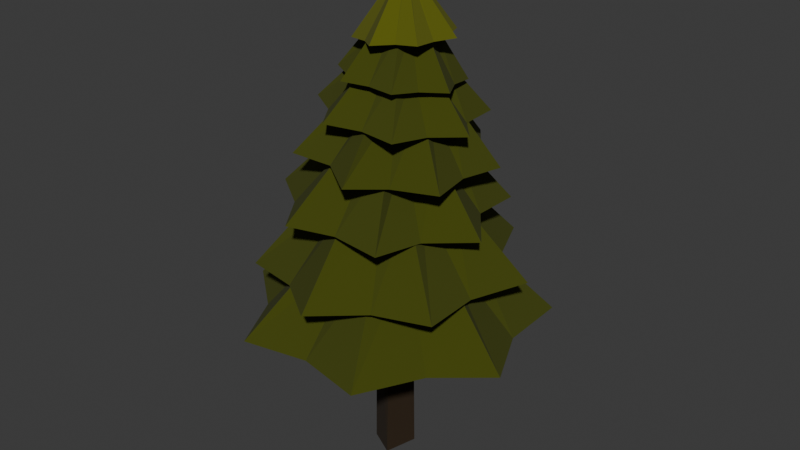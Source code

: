 # Source: tree6.blend  (saved by Blender 4.2.66; exported with 4.5.12 LTS)
import bpy
from mathutils import Matrix  # noqa: F401  (used for matrix-valued properties, if any)

bpy.ops.wm.read_factory_settings(use_empty=True)
scene = bpy.context.scene
scene.name = 'Scene'

# ---- collections
col_collection = bpy.data.collections.new('Collection'); scene.collection.children.link(col_collection)

# ---- materials (node trees are filled in below, after node groups)
mat_ground = bpy.data.materials.new('Ground')
mat_leaves = bpy.data.materials.new('Leaves')
mat_leaves.alpha_threshold = 0.0
mat_leaves.roughness = 0.5
mat_leaves.line_color = (0.0, 0.0, 0.0, 1.0)
mat_leaves2 = bpy.data.materials.new('Leaves2')

# ---- material node trees
mat_ground.use_nodes = True; mat_ground.node_tree.nodes.clear()
_N = mat_ground.node_tree.nodes; _L = mat_ground.node_tree.links
n0 = _N.new('ShaderNodeBsdfPrincipled'); n0.name = 'Principled BSDF'; n0.location = (10, 300)
n0.inputs[0].default_value = (0.02243, 0.01084, 0.001113, 1.0)
n0.inputs[2].default_value = 1.0
n1 = _N.new('ShaderNodeOutputMaterial'); n1.name = 'Material Output'; n1.location = (300, 300)
_L.new(n0.outputs[0], n1.inputs[0])
n1.is_active_output = True
mat_leaves.use_nodes = True; mat_leaves.node_tree.nodes.clear()
_N = mat_leaves.node_tree.nodes; _L = mat_leaves.node_tree.links
n0 = _N.new('ShaderNodeOutputMaterial'); n0.name = 'Material Output'; n0.location = (300, 300)
n1 = _N.new('ShaderNodeBsdfPrincipled'); n1.name = 'Principled BSDF'; n1.location = (10, 300)
n1.inputs[0].default_value = (0.05068, 0.05972, 0.0, 1.0)
n1.inputs[2].default_value = 1.0
n1.inputs[3].default_value = 1.45
_L.new(n1.outputs[0], n0.inputs[0])
n0.is_active_output = True
mat_leaves2.use_nodes = True; mat_leaves2.node_tree.nodes.clear()
_N = mat_leaves2.node_tree.nodes; _L = mat_leaves2.node_tree.links
n0 = _N.new('ShaderNodeBsdfPrincipled'); n0.name = 'Principled BSDF'; n0.location = (10, 300)
n0.inputs[0].default_value = (0.09347, 0.1012, 0.0, 1.0)
n0.inputs[2].default_value = 1.0
n1 = _N.new('ShaderNodeOutputMaterial'); n1.name = 'Material Output'; n1.location = (300, 300)
_L.new(n0.outputs[0], n1.inputs[0])
n1.is_active_output = True

# ---- world
world_world = bpy.data.worlds.new('World'); scene.world = world_world
world_world.use_nodes = True; world_world.node_tree.nodes.clear()
_N = world_world.node_tree.nodes; _L = world_world.node_tree.links
n0 = _N.new('ShaderNodeOutputWorld'); n0.name = 'World Output'; n0.location = (300, 300)
n1 = _N.new('ShaderNodeBackground'); n1.name = 'Background'; n1.location = (10, 300)
n1.inputs[0].default_value = (0.05088, 0.05088, 0.05088, 1.0)
_L.new(n1.outputs[0], n0.inputs[0])
n0.is_active_output = True
world_world.color = (0.05088, 0.05088, 0.05088)
world_world.sun_shadow_jitter_overblur = 0.0

# ---- meshes
me_tree = bpy.data.meshes.new('Tree')
me_tree.from_pydata([(-0.2055, 0.75, -0.8334), (0.7317, 0.2404, -0.8334), (-0.7649, -0.2225, -0.8573), (0.2228, -0.7596, -0.8573), (-0.2628, 0.5887, 0.05485), (0.5703, 0.2978, 0.05485), (0.2832, -0.5895, 0.07878), (-0.5948, -0.283, 0.07878), (-0.00814, 5.638, -0.2229), (-4.418, 3.514, -0.2229), (-5.507, -1.258, -0.2229), (-2.455, -5.084, -0.2229), (2.439, -5.084, -0.2229), (5.491, -1.258, -0.2229), (4.402, 3.514, -0.2229), (-0.00814, 2.499, 0.1036), (-1.964, 1.557, 0.1036), (-2.447, -0.5592, 0.1036), (-1.093, -2.256, 0.1036), (1.077, -2.256, 0.1036), (2.43, -0.5592, 0.1036), (1.947, 1.557, 0.1036), (-3.599, -2.844, -0.2232), (-1.388, -1.081, 0.1033), (-1.89, 3.842, -0.2133), (-0.6625, 1.294, 0.1132), (4.465, 0.9504, -0.2236), (1.708, 0.3211, 0.1029), (-0.03088, -4.572, -0.2242), (-0.03088, -1.744, 0.1023), (3.676, -2.829, -0.2204), (1.465, -1.066, 0.1062), (-4.19, 1.074, -0.2406), (-1.433, 0.4447, 0.08594), (1.896, 3.773, -0.2336), (0.6689, 1.225, 0.09294), (1.942, 4.496, -0.007196), (-2.307, 4.328, -0.02473), (-4.824, 0.8986, -0.03513), (-3.715, -3.209, -0.03055), (0.1856, -4.902, -0.01445), (3.94, -2.906, 0.001056), (4.722, 1.277, 0.004281), (0.7417, 1.992, 0.3032), (-1.142, 1.918, 0.2954), (-2.259, 0.397, 0.2908), (-1.767, -1.425, 0.2929), (-0.03702, -2.176, 0.3), (1.628, -1.29, 0.3069), (1.975, 0.5647, 0.3083), (-3.852, -1.027, -0.03141), (-1.595, -0.3851, 0.2933), (-0.1818, 3.715, -0.006689), (-0.1995, 1.258, 0.3086), (3.887, -0.7899, 0.0001778), (1.357, -0.3381, 0.3051), (-1.605, -3.639, -0.02308), (-0.7424, -1.383, 0.2959), (1.95, -3.531, -0.004696), (0.6828, -1.36, 0.3054), (-2.963, 2.303, -0.04451), (-1.098, 0.8471, 0.2786), (2.818, 2.35, -0.01388), (0.8447, 0.7422, 0.2933), (3.967, -0.4286, 0.2123), (2.795, 2.926, 0.2158), (-0.5588, 4.101, 0.2259), (-3.568, 2.212, 0.235), (-3.966, -1.319, 0.2362), (-1.455, -3.832, 0.2286), (2.076, -3.436, 0.218), (1.86, -0.1724, 0.486), (1.34, 1.315, 0.4875), (-0.147, 1.836, 0.492), (-1.481, 0.9985, 0.496), (-1.658, -0.5673, 0.4966), (-0.5443, -1.682, 0.4932), (1.022, -1.506, 0.4885), (-1.859, 2.854, 0.2296), (-0.6096, 1.115, 0.4932), (2.83, 1.075, 0.2236), (1.049, 0.3979, 0.4963), (0.2215, -3.273, 0.223), (0.1492, -1.233, 0.4906), (-3.396, 0.421, 0.2334), (-1.199, 0.1902, 0.4941), (-2.439, -2.395, 0.2337), (-0.8299, -0.9443, 0.4962), (1.007, 2.961, 0.2067), (0.4861, 1.023, 0.4756), (2.462, -1.65, 0.2081), (0.881, -0.5569, 0.4802), (-2.199, -2.618, 0.4405), (0.7327, -3.433, 0.4243), (3.198, -1.645, 0.4088), (3.341, 1.399, 0.4058), (1.053, 3.407, 0.4175), (-1.942, 2.867, 0.4351), (-3.389, 0.1855, 0.4454), (-0.7682, -1.079, 0.6727), (0.5319, -1.44, 0.6655), (1.625, -0.6472, 0.6587), (1.689, 0.7028, 0.6573), (0.6741, 1.593, 0.6625), (-0.6542, 1.354, 0.6703), (-1.296, 0.1648, 0.6749), (2.957, -0.12, 0.4089), (1.344, 0.03132, 0.6596), (-0.5793, -2.548, 0.4383), (0.03557, -0.7811, 0.675), (-2.368, 1.412, 0.4381), (-0.6777, 0.6451, 0.6705), (1.997, 2.153, 0.412), (0.9812, 0.8984, 0.6603), (-0.4483, 2.859, 0.4284), (0.005817, 1.196, 0.6686), (1.619, -2.201, 0.4052), (0.7322, -0.7052, 0.6508), (-2.329, -0.9661, 0.4322), (-0.5671, -0.2065, 0.6631), (-1.568, 1.13, 0.7027), (-1.79, -0.7658, 0.7221), (-0.4384, -2.123, 0.7332), (1.468, -1.919, 0.7275), (2.494, -0.3086, 0.7094), (1.867, 1.496, 0.6925), (0.05916, 2.136, 0.6895), (-0.5378, 0.6806, 0.889), (-0.636, -0.16, 0.8976), (-0.03659, -0.7617, 0.9025), (0.809, -0.6715, 0.9), (1.264, 0.04275, 0.892), (0.9859, 0.8432, 0.8844), (0.1841, 1.127, 0.8831), (0.4868, -1.827, 0.7283), (0.358, -0.5227, 0.8992), (-1.369, 0.1411, 0.7176), (-0.2765, 0.2194, 0.8985), (0.9213, 1.62, 0.6926), (0.543, 0.7892, 0.8854), (1.807, -1.015, 0.7171), (0.8621, -0.2154, 0.8946), (2.007, 0.572, 0.7029), (0.9512, 0.4212, 0.8902), (-0.9339, -1.213, 0.7151), (-0.156, -0.2294, 0.8874), (-0.5516, 1.359, 0.6924), (0.02623, 0.6301, 0.8824), (1.241, 1.651, 0.8573), (-0.2866, 1.679, 0.8419), (-1.266, 0.4967, 0.8367), (-0.9605, -1.006, 0.8457), (0.4005, -1.697, 0.862), (1.792, -1.056, 0.8734), (2.166, 0.4338, 0.8713), (0.3652, 0.3715, 1.08), (0.2114, 0.3744, 1.078), (0.1128, 0.2553, 1.077), (0.1435, 0.104, 1.078), (0.2806, 0.03446, 1.08), (0.4206, 0.09896, 1.081), (0.4583, 0.249, 1.081), (-0.9607, -0.2171, 0.8424), (0.1628, 0.1882, 1.078), (0.4584, 1.419, 0.857), (0.284, 0.317, 1.08), (1.82, -0.2935, 0.8702), (0.4035, 0.178, 1.081), (-0.213, -1.205, 0.8531), (0.2273, 0.1024, 1.079), (1.063, -1.239, 0.8686), (0.3431, 0.09798, 1.081), (-0.5609, 0.9555, 0.8297), (0.211, 0.2848, 1.076), (1.511, 0.8551, 0.8557), (0.3681, 0.2677, 1.078), (2.272, 2.254, 0.5648), (-0.1884, 3.042, 0.5737), (-2.337, 1.61, 0.5884), (-2.557, -0.9644, 0.5978), (-0.682, -2.742, 0.5949), (1.876, -2.384, 0.5818), (3.19, -0.1606, 0.5684), (1.19, 1.072, 0.7647), (0.09899, 1.421, 0.7686), (-0.854, 0.7859, 0.7751), (-0.9514, -0.3556, 0.7793), (-0.1199, -1.144, 0.778), (1.014, -0.9852, 0.7722), (1.597, 0.0008722, 0.7663), (-2.182, 0.3092, 0.5918), (-0.6378, 0.2017, 0.7759), (0.9011, 2.25, 0.5768), (0.5039, 0.8487, 0.7742), (2.284, -1.166, 0.5755), (1.057, -0.3856, 0.7696), (-1.442, -1.649, 0.5941), (-0.3586, -0.5452, 0.7764), (0.6109, -2.327, 0.589), (0.4612, -0.8285, 0.7758), (-0.9899, 2.024, 0.5705), (-0.1045, 0.8014, 0.7613), (2.322, 0.8478, 0.5629), (0.9852, 0.3373, 0.7618)], [], [(1, 3, 2, 0), (7, 6, 5, 4), (2, 7, 4, 0), (3, 6, 7, 2), (1, 5, 6, 3), (0, 4, 5, 1), (26, 14, 21, 27), (28, 12, 19, 29), (32, 10, 17, 33), (34, 8, 15, 35), (30, 13, 20, 31), (22, 11, 18, 23), (24, 9, 16, 25), (10, 22, 23, 17), (8, 24, 25, 15), (13, 26, 27, 20), (11, 28, 29, 18), (12, 30, 31, 19), (9, 32, 33, 16), (14, 34, 35, 21), (54, 42, 49, 55), (56, 40, 47, 57), (60, 38, 45, 61), (62, 36, 43, 63), (58, 41, 48, 59), (50, 39, 46, 51), (52, 37, 44, 53), (38, 50, 51, 45), (36, 52, 53, 43), (41, 54, 55, 48), (39, 56, 57, 46), (40, 58, 59, 47), (37, 60, 61, 44), (42, 62, 63, 49), (82, 70, 77, 83), (84, 68, 75, 85), (88, 66, 73, 89), (90, 64, 71, 91), (86, 69, 76, 87), (78, 67, 74, 79), (80, 65, 72, 81), (66, 78, 79, 73), (64, 80, 81, 71), (69, 82, 83, 76), (67, 84, 85, 74), (68, 86, 87, 75), (65, 88, 89, 72), (70, 90, 91, 77), (110, 98, 105, 111), (112, 96, 103, 113), (116, 94, 101, 117), (118, 92, 99, 119), (114, 97, 104, 115), (106, 95, 102, 107), (108, 93, 100, 109), (94, 106, 107, 101), (92, 108, 109, 99), (97, 110, 111, 104), (95, 112, 113, 102), (96, 114, 115, 103), (93, 116, 117, 100), (98, 118, 119, 105), (138, 126, 133, 139), (140, 124, 131, 141), (144, 122, 129, 145), (146, 120, 127, 147), (142, 125, 132, 143), (134, 123, 130, 135), (136, 121, 128, 137), (122, 134, 135, 129), (120, 136, 137, 127), (125, 138, 139, 132), (123, 140, 141, 130), (124, 142, 143, 131), (121, 144, 145, 128), (126, 146, 147, 133), (166, 154, 161, 167), (168, 152, 159, 169), (172, 150, 157, 173), (174, 148, 155, 175), (170, 153, 160, 171), (162, 151, 158, 163), (164, 149, 156, 165), (150, 162, 163, 157), (148, 164, 165, 155), (153, 166, 167, 160), (151, 168, 169, 158), (152, 170, 171, 159), (149, 172, 173, 156), (154, 174, 175, 161), (194, 182, 189, 195), (196, 180, 187, 197), (200, 178, 185, 201), (202, 176, 183, 203), (198, 181, 188, 199), (190, 179, 186, 191), (192, 177, 184, 193), (178, 190, 191, 185), (176, 192, 193, 183), (181, 194, 195, 188), (179, 196, 197, 186), (180, 198, 199, 187), (177, 200, 201, 184), (182, 202, 203, 189)])
me_tree.polygons.foreach_set('material_index', [0, 0, 0, 0, 0, 0, 1, 1, 1, 1, 1, 1, 1, 1, 1, 1, 1, 1, 1, 1, 1, 1, 1, 1, 1, 1, 1, 1, 1, 1, 1, 1, 1, 1, 1, 1, 1, 1, 1, 1, 1, 1, 1, 1, 1, 1, 1, 1, 1, 1, 1, 1, 1, 1, 1, 1, 1, 1, 1, 1, 1, 1, 1, 1, 1, 1, 1, 1, 1, 1, 1, 1, 1, 1, 1, 1, 2, 2, 2, 2, 2, 2, 2, 2, 2, 2, 2, 2, 2, 2, 1, 1, 1, 1, 1, 1, 1, 1, 1, 1, 1, 1, 1, 1])
_uv = me_tree.uv_layers.new(name='UVMap')
_uv.uv.foreach_set('vector', [0.125, 0.5, 0.375, 0.5, 0.375, 0.75, 0.125, 0.75, 0.5243, 0.75, 0.5243, 0.5, 0.5243, 0.25, 0.5243, 0.0, 0.375, 0.75, 0.5243, 0.75, 0.5243, 1.0, 0.375, 1.0, 0.375, 0.5, 0.5243, 0.5, 0.5243, 0.75, 0.375, 0.75, 0.375, 0.25, 0.5243, 0.25, 0.5243, 0.5, 0.375, 0.5, 0.375, 0.0, 0.5243, 0.0, 0.5243, 0.25, 0.375, 0.25, 0.0, 0.0, 0.0, 0.0, 0.0, 0.0, 0.0, 0.0, 0.0, 0.0, 0.0, 0.0, 0.0, 0.0, 0.0, 0.0, 0.0, 0.0, 0.0, 0.0, 0.0, 0.0, 0.0, 0.0, 0.0, 0.0, 0.0, 0.0, 0.0, 0.0, 0.0, 0.0, 0.0, 0.0, 0.0, 0.0, 0.0, 0.0, 0.0, 0.0, 0.0, 0.0, 0.0, 0.0, 0.0, 0.0, 0.0, 0.0, 0.0, 0.0, 0.0, 0.0, 0.0, 0.0, 0.0, 0.0, 0.0, 0.0, 0.0, 0.0, 0.0, 0.0, 0.0, 0.0, 0.0, 0.0, 0.0, 0.0, 0.0, 0.0, 0.0, 0.0, 0.0, 0.0, 0.0, 0.0, 0.0, 0.0, 0.0, 0.0, 0.0, 0.0, 0.0, 0.0, 0.0, 0.0, 0.0, 0.0, 0.0, 0.0, 0.0, 0.0, 0.0, 0.0, 0.0, 0.0, 0.0, 0.0, 0.0, 0.0, 0.0, 0.0, 0.0, 0.0, 0.0, 0.0, 0.0, 0.0, 0.0, 0.0, 0.0, 0.0, 0.0, 0.0, 0.0, 0.0, 0.0, 0.0, 0.0, 0.0, 0.0, 0.0, 0.0, 0.0, 0.0, 0.0, 0.0, 0.0, 0.0, 0.0, 0.0, 0.0, 0.0, 0.0, 0.0, 0.0, 0.0, 0.0, 0.0, 0.0, 0.0, 0.0, 0.0, 0.0, 0.0, 0.0, 0.0, 0.0, 0.0, 0.0, 0.0, 0.0, 0.0, 0.0, 0.0, 0.0, 0.0, 0.0, 0.0, 0.0, 0.0, 0.0, 0.0, 0.0, 0.0, 0.0, 0.0, 0.0, 0.0, 0.0, 0.0, 0.0, 0.0, 0.0, 0.0, 0.0, 0.0, 0.0, 0.0, 0.0, 0.0, 0.0, 0.0, 0.0, 0.0, 0.0, 0.0, 0.0, 0.0, 0.0, 0.0, 0.0, 0.0, 0.0, 0.0, 0.0, 0.0, 0.0, 0.0, 0.0, 0.0, 0.0, 0.0, 0.0, 0.0, 0.0, 0.0, 0.0, 0.0, 0.0, 0.0, 0.0, 0.0, 0.0, 0.0, 0.0, 0.0, 0.0, 0.0, 0.0, 0.0, 0.0, 0.0, 0.0, 0.0, 0.0, 0.0, 0.0, 0.0, 0.0, 0.0, 0.0, 0.0, 0.0, 0.0, 0.0, 0.0, 0.0, 0.0, 0.0, 0.0, 0.0, 0.0, 0.0, 0.0, 0.0, 0.0, 0.0, 0.0, 0.0, 0.0, 0.0, 0.0, 0.0, 0.0, 0.0, 0.0, 0.0, 0.0, 0.0, 0.0, 0.0, 0.0, 0.0, 0.0, 0.0, 0.0, 0.0, 0.0, 0.0, 0.0, 0.0, 0.0, 0.0, 0.0, 0.0, 0.0, 0.0, 0.0, 0.0, 0.0, 0.0, 0.0, 0.0, 0.0, 0.0, 0.0, 0.0, 0.0, 0.0, 0.0, 0.0, 0.0, 0.0, 0.0, 0.0, 0.0, 0.0, 0.0, 0.0, 0.0, 0.0, 0.0, 0.0, 0.0, 0.0, 0.0, 0.0, 0.0, 0.0, 0.0, 0.0, 0.0, 0.0, 0.0, 0.0, 0.0, 0.0, 0.0, 0.0, 0.0, 0.0, 0.0, 0.0, 0.0, 0.0, 0.0, 0.0, 0.0, 0.0, 0.0, 0.0, 0.0, 0.0, 0.0, 0.0, 0.0, 0.0, 0.0, 0.0, 0.0, 0.0, 0.0, 0.0, 0.0, 0.0, 0.0, 0.0, 0.0, 0.0, 0.0, 0.0, 0.0, 0.0, 0.0, 0.0, 0.0, 0.0, 0.0, 0.0, 0.0, 0.0, 0.0, 0.0, 0.0, 0.0, 0.0, 0.0, 0.0, 0.0, 0.0, 0.0, 0.0, 0.0, 0.0, 0.0, 0.0, 0.0, 0.0, 0.0, 0.0, 0.0, 0.0, 0.0, 0.0, 0.0, 0.0, 0.0, 0.0, 0.0, 0.0, 0.0, 0.0, 0.0, 0.0, 0.0, 0.0, 0.0, 0.0, 0.0, 0.0, 0.0, 0.0, 0.0, 0.0, 0.0, 0.0, 0.0, 0.0, 0.0, 0.0, 0.0, 0.0, 0.0, 0.0, 0.0, 0.0, 0.0, 0.0, 0.0, 0.0, 0.0, 0.0, 0.0, 0.0, 0.0, 0.0, 0.0, 0.0, 0.0, 0.0, 0.0, 0.0, 0.0, 0.0, 0.0, 0.0, 0.0, 0.0, 0.0, 0.0, 0.0, 0.0, 0.0, 0.0, 0.0, 0.0, 0.0, 0.0, 0.0, 0.0, 0.0, 0.0, 0.0, 0.0, 0.0, 0.0, 0.0, 0.0, 0.0, 0.0, 0.0, 0.0, 0.0, 0.0, 0.0, 0.0, 0.0, 0.0, 0.0, 0.0, 0.0, 0.0, 0.0, 0.0, 0.0, 0.0, 0.0, 0.0, 0.0, 0.0, 0.0, 0.0, 0.0, 0.0, 0.0, 0.0, 0.0, 0.0, 0.0, 0.0, 0.0, 0.0, 0.0, 0.0, 0.0, 0.0, 0.0, 0.0, 0.0, 0.0, 0.0, 0.0, 0.0, 0.0, 0.0, 0.0, 0.0, 0.0, 0.0, 0.0, 0.0, 0.0, 0.0, 0.0, 0.0, 0.0, 0.0, 0.0, 0.0, 0.0, 0.0, 0.0, 0.0, 0.0, 0.0, 0.0, 0.0, 0.0, 0.0, 0.0, 0.0, 0.0, 0.0, 0.0, 0.0, 0.0, 0.0, 0.0, 0.0, 0.0, 0.0, 0.0, 0.0, 0.0, 0.0, 0.0, 0.0, 0.0, 0.0, 0.0, 0.0, 0.0, 0.0, 0.0, 0.0, 0.0, 0.0, 0.0, 0.0, 0.0, 0.0, 0.0, 0.0, 0.0, 0.0, 0.0, 0.0, 0.0, 0.0, 0.0, 0.0, 0.0, 0.0, 0.0, 0.0, 0.0, 0.0, 0.0, 0.0, 0.0, 0.0, 0.0, 0.0, 0.0, 0.0, 0.0, 0.0, 0.0, 0.0, 0.0, 0.0, 0.0, 0.0, 0.0, 0.0, 0.0, 0.0, 0.0, 0.0, 0.0, 0.0, 0.0, 0.0, 0.0, 0.0, 0.0, 0.0, 0.0, 0.0, 0.0, 0.0, 0.0, 0.0, 0.0, 0.0, 0.0, 0.0, 0.0, 0.0, 0.0, 0.0, 0.0, 0.0, 0.0, 0.0, 0.0, 0.0, 0.0, 0.0, 0.0, 0.0, 0.0, 0.0, 0.0, 0.0, 0.0, 0.0, 0.0, 0.0, 0.0, 0.0, 0.0, 0.0, 0.0, 0.0, 0.0, 0.0, 0.0, 0.0, 0.0, 0.0, 0.0, 0.0, 0.0, 0.0, 0.0, 0.0, 0.0, 0.0, 0.0, 0.0, 0.0, 0.0, 0.0, 0.0, 0.0, 0.0, 0.0, 0.0, 0.0, 0.0, 0.0, 0.0, 0.0, 0.0, 0.0, 0.0, 0.0, 0.0, 0.0, 0.0, 0.0, 0.0, 0.0, 0.0, 0.0, 0.0, 0.0, 0.0, 0.0, 0.0, 0.0, 0.0, 0.0, 0.0, 0.0, 0.0, 0.0, 0.0, 0.0, 0.0, 0.0, 0.0, 0.0, 0.0, 0.0, 0.0, 0.0, 0.0, 0.0, 0.0, 0.0, 0.0, 0.0, 0.0, 0.0, 0.0, 0.0, 0.0, 0.0, 0.0, 0.0, 0.0, 0.0, 0.0, 0.0, 0.0, 0.0, 0.0, 0.0, 0.0, 0.0, 0.0, 0.0, 0.0, 0.0, 0.0, 0.0, 0.0, 0.0, 0.0, 0.0, 0.0, 0.0, 0.0, 0.0, 0.0, 0.0, 0.0, 0.0, 0.0, 0.0, 0.0, 0.0, 0.0, 0.0, 0.0, 0.0, 0.0, 0.0, 0.0, 0.0, 0.0, 0.0, 0.0, 0.0, 0.0, 0.0, 0.0, 0.0, 0.0, 0.0, 0.0, 0.0, 0.0, 0.0, 0.0, 0.0, 0.0, 0.0, 0.0, 0.0, 0.0])
me_tree.materials.append(mat_ground)
me_tree.materials.append(mat_leaves)
me_tree.materials.append(mat_leaves2)
me_tree.update()

# ---- objects
ob_tree = bpy.data.objects.new('Tree', me_tree)

# ---- transforms, parenting, visibility, modifiers, constraints
ob_tree.location = (0.0, 0.0, 1.005)
ob_tree.scale = (0.1323, 0.1323, 1.243)

# ---- collection membership
col_collection.objects.link(ob_tree)

# ---- scene / render settings (as saved in the file)
scene.frame_start = 1; scene.frame_end = 250; scene.frame_set(1)
scene.render.engine = 'BLENDER_EEVEE_NEXT'
bpy.context.view_layer.update()

# ---- added for rendering (the .blend has no active camera and no usable light): camera, sun
cam_auto = bpy.data.cameras.new('AutoCamera')
cam_auto.lens = 50.0
cam_auto.sensor_width = 36.0
cam_auto.clip_end = 1000.0
ob_auto_camera = bpy.data.objects.new('AutoCamera', cam_auto)
scene.collection.objects.link(ob_auto_camera)
ob_auto_camera.location = (2.91542, -3.4632, 3.47758)
ob_auto_camera.rotation_euler = (1.09748, -7.21219e-08, 0.694738)
scene.camera = ob_auto_camera
light_auto_sun = bpy.data.lights.new('AutoSun', 'SUN')
light_auto_sun.energy = 3.0
light_auto_sun.angle = 0.0523599
ob_auto_sun = bpy.data.objects.new('AutoSun', light_auto_sun)
scene.collection.objects.link(ob_auto_sun)
ob_auto_sun.rotation_euler = (0.872665, 0.174533, 0.523599)
bpy.context.view_layer.update()

